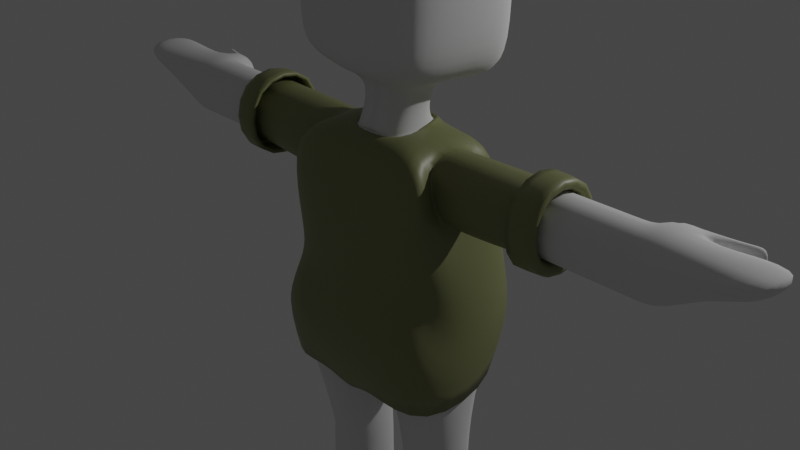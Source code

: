 # Source: personita_4.blend  (saved by Blender 3.0.42; exported with 4.5.12 LTS)
import bpy
from mathutils import Matrix  # noqa: F401  (used for matrix-valued properties, if any)

bpy.ops.wm.read_factory_settings(use_empty=True)
scene = bpy.context.scene
scene.name = 'Scene'

# ---- collections
col_collection = bpy.data.collections.new('Collection'); scene.collection.children.link(col_collection)
col_creo_que_no_sirven__pero = bpy.data.collections.new('creo que no sirven, pero..'); scene.collection.children.link(col_creo_que_no_sirven__pero)

# ---- materials (node trees are filled in below, after node groups)
mat_material = bpy.data.materials.new('Material')
mat_material.use_transparent_shadow = False

# ---- material node trees
mat_material.use_nodes = True; mat_material.node_tree.nodes.clear()
_N = mat_material.node_tree.nodes; _L = mat_material.node_tree.links
n0 = _N.new('ShaderNodeBsdfPrincipled'); n0.name = 'Principled BSDF'; n0.location = (10, 300)
n0.distribution = 'GGX'
n0.subsurface_method = 'RANDOM_WALK_SKIN'
n0.inputs[0].default_value = (0.2384, 0.2502, 0.1095, 1.0)
n0.inputs[2].default_value = 0.4502
n0.inputs[3].default_value = 1.45
n0.inputs[13].default_value = 0.5373
n0.inputs[27].default_value = (0.0, 0.0, 0.0, 1.0)
n0.inputs[28].default_value = 1.0
n1 = _N.new('ShaderNodeOutputMaterial'); n1.name = 'Material Output'; n1.location = (300, 300)
_L.new(n0.outputs[0], n1.inputs[0])
n1.is_active_output = True

# ---- world
world_world = bpy.data.worlds.new('World'); scene.world = world_world
world_world.use_nodes = True; world_world.node_tree.nodes.clear()
_N = world_world.node_tree.nodes; _L = world_world.node_tree.links
n0 = _N.new('ShaderNodeOutputWorld'); n0.name = 'World Output'; n0.location = (300, 300)
n1 = _N.new('ShaderNodeBackground'); n1.name = 'Background'; n1.location = (10, 300)
n1.inputs[0].default_value = (0.05088, 0.05088, 0.05088, 1.0)
_L.new(n1.outputs[0], n0.inputs[0])
n0.is_active_output = True
world_world.color = (0.05088, 0.05088, 0.05088)
world_world.use_sun_shadow = False
world_world.sun_shadow_jitter_overblur = 0.0

# ---- cameras
cam_camera = bpy.data.cameras.new('Camera')
cam_camera.clip_end = 100.0
cam_camera.ortho_scale = 7.314

# ---- lights
light_light = bpy.data.lights.new('Light', 'POINT')
light_light.transmission_factor = 0.0
light_light.energy = 1000.0
light_light.shadow_soft_size = 0.1
light_light.shadow_maximum_resolution = 0.006
light_light.use_absolute_resolution = True

# ---- meshes
me_cubo = bpy.data.meshes.new('Cubo')
me_cubo.from_pydata([(-0.9557, -0.7304, -0.84), (-1.007, -0.6087, 0.908), (-0.9034, 0.703, -0.7412), (-0.8874, 0.5054, 0.7967), (0.0, 0.8299, -1.259), (0.0, 0.5054, 0.7967), (0.0, -0.6368, -1.525), (0.0, -0.6087, 0.908), (-0.9062, -0.6365, 0.2851), (-0.782, 0.5909, 0.3146), (0.0, -0.7198, 0.2275), (0.0, 0.6742, 0.2571), (-0.9112, 0.3943, -1.535), (-1.037, -0.5677, -1.617), (-0.6915, -0.3333, 0.983), (-0.6966, 0.3335, 0.945), (0.0, 0.3335, 1.034), (0.0, -0.3333, 1.072), (0.0, 0.3716, -1.838), (0.0, -0.3333, -1.766), (-0.7584, -0.3333, 0.297), (-0.7584, 0.3333, 0.297), (-4.228, -0.3333, 1.0), (-4.228, 0.3333, 1.0), (-4.129, -0.3333, 0.8089), (-4.129, 0.3333, 0.8089), (-0.5651, 0.86, -0.8671), (-0.4913, -0.6365, 0.9369), (-0.4442, 0.5332, 0.8256), (-0.6174, -0.8437, -0.8944), (-0.2605, 0.6742, 0.3859), (-0.4913, -0.7198, 0.253), (-0.2985, 0.3716, -1.424), (-0.2985, -0.6287, -1.434), (-0.3699, 0.3335, 1.019), (-0.3648, -0.3333, 1.057), (-0.9336, 0.3333, -4.531), (-0.9336, -0.3333, -4.531), (-0.2647, 0.3333, -4.531), (-0.2647, -0.3333, -4.531), (0.0, 0.2428, 3.415), (0.0, -0.3853, 3.415), (-0.3463, 0.3279, 3.407), (-0.3463, -0.3002, 3.407), (0.0, 0.329, 1.584), (0.0, -0.3068, 1.584), (-0.3466, 0.329, 1.521), (-0.3466, -0.3068, 1.521), (-0.3463, 0.8142, 3.279), (0.0, 0.8759, 3.338), (0.0, 1.025, 1.159), (-0.3463, 0.8785, 1.328), (-0.3463, -0.6204, 3.285), (0.0, -0.7194, 3.344), (-0.3463, -0.6847, 1.778), (0.0, -0.7624, 1.706), (-0.7274, 0.3279, 3.33), (-0.7274, -0.3002, 3.33), (-0.7274, 0.3279, 1.649), (-0.7274, -0.3002, 1.649), (-0.7085, 0.8525, 1.554), (-0.7085, 0.7882, 3.253), (-0.7085, -0.668, 1.803), (-0.7085, -0.6037, 3.26), (0.0, 1.051, 2.184), (0.0, 1.051, 2.954), (-0.3463, 0.9564, 2.184), (-0.3463, 0.9564, 2.954), (-0.3463, -0.7349, 2.184), (-0.3463, -0.7349, 2.954), (0.0, -0.7792, 2.954), (0.0, -0.7792, 2.184), (-0.8165, 0.3279, 2.184), (-0.8165, 0.3279, 2.954), (-0.8165, -0.3002, 2.184), (-0.8165, -0.3002, 2.954), (-0.7274, 0.8785, 2.184), (-0.7274, 0.8785, 2.954), (-0.7274, -0.6847, 2.184), (-0.7274, -0.6847, 2.954), (-0.7584, -0.3333, 0.297), (-0.7584, 0.3333, 0.297), (-0.6915, -0.3333, 0.983), (-0.6915, 0.3333, 0.983), (-0.2865, -0.3333, -2.803), (-0.2865, 0.3333, -2.803), (-0.8903, 0.3333, -2.719), (-0.8903, -0.3333, -2.719), (-2.992, -0.3333, 0.3048), (-2.985, -0.3333, 0.9982), (-2.864, 0.3333, 0.9982), (-2.871, 0.3333, 0.3048), (-0.2682, -0.3333, -4.193), (-0.9553, 0.24, -4.17), (-0.297, 0.24, -4.184), (-0.9265, -0.3333, -4.179), (-0.2647, 0.9877, -4.531), (-0.9336, 0.9877, -4.531), (-0.9265, 0.9877, -4.179), (-0.2682, 0.9877, -4.193), (-0.275, 0.3333, -3.054), (-0.9131, -0.3333, -3.014), (-0.275, -0.3333, -3.054), (-0.9131, 0.3333, -3.014), (-0.265, -0.3333, -4.494), (-0.9329, 0.3333, -4.493), (-0.265, 0.3333, -4.494), (-0.9329, -0.3333, -4.493), (-0.9329, 0.9877, -4.493), (-0.265, 0.9877, -4.494), (-1.917, 0.3333, 0.3012), (-1.917, -0.3333, 0.3012), (-1.883, -0.3333, 0.9912), (-1.883, 0.3333, 0.9912), (-1.984, -0.3333, 0.3015), (-1.952, -0.3333, 0.9917), (-1.952, 0.3333, 0.9917), (-1.984, 0.3333, 0.3015), (-1.843, 0.3333, 0.301), (-1.843, -0.3333, 0.301), (-1.806, -0.3333, 0.9907), (-1.806, 0.3333, 0.9907), (-0.2814, 0.3333, -2.915), (-0.9004, -0.3333, -2.85), (-0.2814, -0.3333, -2.915), (-0.9004, 0.3333, -2.85), (-0.7035, 0.7169, -0.1226), (0.0, -0.7941, -0.6488), (0.0, 0.8495, -0.6313), (-0.8035, -0.5185, -0.2617), (-0.9599, -0.3333, -0.35), (-0.9476, 0.3333, -0.35), (-0.5975, -0.6208, -0.28), (-0.5452, 0.8634, -0.2626), (0.0, -0.2704, 1.434), (0.0, -0.2871, 1.29), (0.0, -0.4, 1.05), (0.0, 0.241, 1.142), (0.0, 0.2495, 1.28), (0.0, 0.2722, 1.401), (-0.3229, 0.241, 1.112), (-0.2907, 0.2495, 1.235), (-0.3077, 0.2722, 1.35), (-0.3133, -0.4, 1.02), (-0.3083, -0.2871, 1.245), (-0.325, -0.2704, 1.384), (-2.913, -0.3333, 0.3046), (-2.905, -0.3333, 0.9978), (-2.784, 0.3333, 0.9978), (-2.792, 0.3333, 0.3046), (-3.173, -0.3333, 0.305), (-3.168, -0.3333, 0.9986), (-3.168, 0.3333, 0.9986), (-3.173, 0.3333, 0.305), (-3.083, 0.4972, 0.4978), (-3.0, 0.4972, 0.4977), (-2.997, 0.4972, 0.813), (-3.08, 0.4972, 0.8132), (-3.623, 0.5141, 0.425), (-3.626, 0.5173, 0.8896), (-3.536, 0.6394, 0.4927), (-3.534, 0.6394, 0.8081), (-3.717, 0.5611, 0.4248), (-3.72, 0.5643, 0.8893), (-3.631, 0.6864, 0.4924), (-3.628, 0.6864, 0.8079), (-3.666, -0.3333, 0.661), (-3.735, -0.3333, 0.9996), (-3.735, 0.3333, 0.9996), (-3.666, 0.3333, 0.661), (-0.7935, 0.7107, -0.401), (0.0, -0.8547, -1.043), (0.0, 0.8235, -0.8816), (-1.011, -0.2724, -1.055), (-0.9471, 0.3943, -1.055), (-0.6064, -0.6875, -0.5199), (-0.5542, 0.8447, -0.5025), (-0.7849, -0.559, -0.4306), (0.0, 5.019, 4.026), (0.0, 5.019, 6.131), (0.0, 2.914, 4.026), (0.0, 2.914, 6.131), (-0.2688, -0.3333, -4.103), (-0.9255, 0.3333, -4.087), (-0.2688, 0.3333, -4.103), (-0.9255, -0.3333, -4.087)], [], [(21, 15, 3, 9), (31, 27, 1, 8), (35, 14, 1, 27), (33, 19, 6, 29), (30, 28, 5, 11), (133, 30, 11, 128), (132, 31, 8, 129), (131, 21, 9, 126), (129, 8, 20, 130), (130, 20, 21, 131), (26, 4, 18, 32), (32, 18, 19, 33), (28, 3, 15, 34), (34, 15, 14, 35), (8, 1, 14, 20), (169, 166, 24, 25), (24, 22, 23, 25), (166, 167, 22, 24), (167, 168, 23, 22), (168, 169, 25, 23), (5, 28, 34, 16), (106, 104, 39, 38), (2, 26, 32, 12), (127, 10, 31, 132), (126, 9, 30, 133), (9, 3, 28, 30), (13, 33, 29, 0), (17, 35, 27, 7), (10, 7, 27, 31), (36, 38, 39, 37), (107, 105, 36, 37), (93, 94, 99, 98), (104, 107, 37, 39), (40, 42, 43, 41), (44, 46, 51, 50), (42, 48, 61, 56), (47, 45, 55, 54), (145, 134, 45, 47), (142, 145, 47, 46), (139, 142, 46, 44), (134, 139, 44, 45), (65, 67, 48, 49), (42, 40, 49, 48), (43, 42, 56, 57), (69, 70, 53, 52), (41, 43, 52, 53), (69, 52, 63, 79), (73, 75, 57, 56), (73, 56, 61, 77), (74, 59, 62, 78), (52, 43, 57, 63), (46, 47, 59, 58), (51, 46, 58, 60), (47, 54, 62, 59), (66, 51, 60, 76), (48, 67, 77, 61), (67, 66, 76, 77), (57, 75, 79, 63), (75, 74, 78, 79), (58, 72, 76, 60), (72, 73, 77, 76), (58, 59, 74, 72), (72, 74, 75, 73), (54, 68, 78, 62), (68, 69, 79, 78), (54, 55, 71, 68), (68, 71, 70, 69), (50, 51, 66, 64), (64, 66, 67, 65), (15, 21, 81, 83), (14, 15, 83, 82), (20, 14, 82, 80), (21, 20, 80, 81), (33, 13, 87, 84), (12, 32, 85, 86), (13, 12, 86, 87), (32, 33, 84, 85), (148, 149, 91, 90), (147, 148, 90, 89), (146, 147, 89, 88), (149, 146, 88, 91), (182, 185, 95, 92), (183, 184, 94, 93), (185, 183, 93, 95), (184, 182, 92, 94), (108, 109, 96, 97), (38, 36, 97, 96), (106, 38, 96, 109), (105, 93, 98, 108), (122, 124, 102, 100), (123, 125, 103, 101), (125, 122, 100, 103), (124, 123, 101, 102), (36, 105, 108, 97), (94, 106, 109, 99), (98, 99, 109, 108), (92, 95, 107, 104), (95, 93, 105, 107), (94, 92, 104, 106), (118, 119, 111, 110), (119, 120, 112, 111), (120, 121, 113, 112), (121, 118, 110, 113), (110, 111, 114, 117), (111, 112, 115, 114), (112, 113, 116, 115), (113, 110, 117, 116), (83, 81, 118, 121), (82, 83, 121, 120), (80, 82, 120, 119), (81, 80, 119, 118), (84, 87, 123, 124), (86, 85, 122, 125), (87, 86, 125, 123), (85, 84, 124, 122), (170, 126, 133, 176), (171, 127, 132, 175), (173, 130, 131, 174), (177, 129, 130, 173), (174, 131, 126, 170), (175, 132, 129, 177), (176, 133, 128, 172), (17, 16, 137, 136), (136, 137, 138, 135), (135, 138, 139, 134), (16, 34, 140, 137), (137, 140, 141, 138), (138, 141, 142, 139), (34, 35, 143, 140), (140, 143, 144, 141), (141, 144, 145, 142), (35, 17, 136, 143), (143, 136, 135, 144), (144, 135, 134, 145), (117, 114, 146, 149), (114, 115, 147, 146), (115, 116, 148, 147), (116, 117, 149, 148), (91, 153, 154, 155), (89, 90, 152, 151), (88, 89, 151, 150), (91, 88, 150, 153), (156, 155, 154, 157), (157, 154, 160, 161), (90, 91, 155, 156), (152, 90, 156, 157), (160, 158, 162, 164), (152, 157, 161, 159), (154, 153, 158, 160), (153, 152, 159, 158), (162, 163, 165, 164), (158, 159, 163, 162), (159, 161, 165, 163), (161, 160, 164, 165), (152, 153, 169, 168), (151, 152, 168, 167), (150, 151, 167, 166), (153, 150, 166, 169), (26, 176, 172, 4), (29, 175, 177, 0), (12, 174, 170, 2), (0, 177, 173, 13), (13, 173, 174, 12), (6, 171, 175, 29), (2, 170, 176, 26), (100, 102, 182, 184), (101, 103, 183, 185), (103, 100, 184, 183), (102, 101, 185, 182)])
me_cubo.polygons.foreach_set('use_smooth', [True] * 169)
_uv = me_cubo.uv_layers.new(name='MapaUV')
_uv.uv.foreach_set('vector', [0.5382, 0.1667, 0.625, 0.1667, 0.625, 0.25, 0.5382, 0.25, 0.5382, 0.9164, 0.625, 0.9164, 0.625, 1.0, 0.5382, 1.0, 0.7914, 0.6667, 0.875, 0.6667, 0.875, 0.75, 0.7914, 0.75, 0.2086, 0.6667, 0.25, 0.6667, 0.25, 0.75, 0.2086, 0.75, 0.5382, 0.3336, 0.625, 0.3336, 0.625, 0.375, 0.5382, 0.375, 0.4566, 0.3336, 0.5382, 0.3336, 0.5382, 0.375, 0.4566, 0.375, 0.4566, 0.9164, 0.5382, 0.9164, 0.5382, 1.0, 0.4566, 1.0, 0.4566, 0.1667, 0.5382, 0.1667, 0.5382, 0.25, 0.4566, 0.25, 0.4566, 0.0, 0.5382, 0.0, 0.5382, 0.08333, 0.4566, 0.08333, 0.4566, 0.08333, 0.5382, 0.08333, 0.5382, 0.1667, 0.4566, 0.1667, 0.2086, 0.5, 0.25, 0.5, 0.25, 0.5833, 0.2086, 0.5833, 0.2086, 0.5833, 0.25, 0.5833, 0.25, 0.6667, 0.2086, 0.6667, 0.7914, 0.5, 0.875, 0.5, 0.875, 0.5833, 0.7914, 0.5833, 0.7914, 0.5833, 0.875, 0.5833, 0.875, 0.6667, 0.7914, 0.6667, 0.5382, 0.0, 0.625, 0.0, 0.625, 0.08333, 0.5382, 0.08333, 0.5382, 0.1667, 0.5382, 0.08333, 0.5382, 0.08333, 0.5382, 0.1667, 0.5382, 0.08333, 0.625, 0.08333, 0.625, 0.1667, 0.5382, 0.1667, 0.5382, 0.08333, 0.625, 0.08333, 0.625, 0.08333, 0.5382, 0.08333, 0.875, 0.6667, 0.875, 0.5833, 0.875, 0.5833, 0.875, 0.6667, 0.625, 0.1667, 0.5382, 0.1667, 0.5382, 0.1667, 0.625, 0.1667, 0.75, 0.5, 0.7914, 0.5, 0.7914, 0.5833, 0.75, 0.5833, 0.2086, 0.5833, 0.2086, 0.6667, 0.2086, 0.6667, 0.2086, 0.5833, 0.125, 0.5, 0.2086, 0.5, 0.2086, 0.5833, 0.125, 0.5833, 0.4566, 0.875, 0.5382, 0.875, 0.5382, 0.9164, 0.4566, 0.9164, 0.4566, 0.25, 0.5382, 0.25, 0.5382, 0.3336, 0.4566, 0.3336, 0.5382, 0.25, 0.625, 0.25, 0.625, 0.3336, 0.5382, 0.3336, 0.125, 0.6667, 0.2086, 0.6667, 0.2086, 0.75, 0.125, 0.75, 0.75, 0.6667, 0.7914, 0.6667, 0.7914, 0.75, 0.75, 0.75, 0.5382, 0.875, 0.625, 0.875, 0.625, 0.9164, 0.5382, 0.9164, 0.125, 0.5833, 0.2086, 0.5833, 0.2086, 0.6667, 0.125, 0.6667, 0.375, 0.08333, 0.375, 0.1667, 0.375, 0.1667, 0.375, 0.08333, 0.125, 0.5833, 0.2086, 0.5833, 0.2086, 0.5833, 0.125, 0.5833, 0.2086, 0.6667, 0.125, 0.6667, 0.125, 0.6667, 0.2086, 0.6667, 0.75, 0.5833, 0.7914, 0.5833, 0.7914, 0.6667, 0.75, 0.6667, 0.75, 0.5833, 0.7914, 0.5833, 0.7914, 0.5833, 0.75, 0.5833, 0.7914, 0.5833, 0.7914, 0.5833, 0.7914, 0.5833, 0.7914, 0.5833, 0.7914, 0.6667, 0.75, 0.6667, 0.75, 0.6667, 0.7914, 0.6667, 0.7914, 0.6667, 0.75, 0.6667, 0.75, 0.6667, 0.7914, 0.6667, 0.7914, 0.5833, 0.7914, 0.6667, 0.7914, 0.6667, 0.7914, 0.5833, 0.75, 0.5833, 0.7914, 0.5833, 0.7914, 0.5833, 0.75, 0.5833, 0.0, 0.0, 0.0, 0.0, 0.0, 0.0, 0.0, 0.0, 0.75, 0.5833, 0.7914, 0.5833, 0.7914, 0.5833, 0.75, 0.5833, 0.7914, 0.5833, 0.75, 0.5833, 0.75, 0.5833, 0.7914, 0.5833, 0.7914, 0.6667, 0.7914, 0.5833, 0.7914, 0.5833, 0.7914, 0.6667, 0.7914, 0.6667, 0.75, 0.6667, 0.75, 0.6667, 0.7914, 0.6667, 0.75, 0.6667, 0.7914, 0.6667, 0.7914, 0.6667, 0.75, 0.6667, 0.7914, 0.6667, 0.7914, 0.6667, 0.7914, 0.6667, 0.7914, 0.6667, 0.7914, 0.5833, 0.7914, 0.6667, 0.7914, 0.6667, 0.7914, 0.5833, 0.7914, 0.5833, 0.7914, 0.5833, 0.7914, 0.5833, 0.7914, 0.5833, 0.7914, 0.6667, 0.7914, 0.6667, 0.7914, 0.6667, 0.7914, 0.6667, 0.7914, 0.6667, 0.7914, 0.6667, 0.7914, 0.6667, 0.7914, 0.6667, 0.7914, 0.5833, 0.7914, 0.6667, 0.7914, 0.6667, 0.7914, 0.5833, 0.7914, 0.5833, 0.7914, 0.5833, 0.7914, 0.5833, 0.7914, 0.5833, 0.7914, 0.6667, 0.7914, 0.6667, 0.7914, 0.6667, 0.7914, 0.6667, 0.7914, 0.5833, 0.7914, 0.5833, 0.7914, 0.5833, 0.7914, 0.5833, 0.7914, 0.5833, 0.7914, 0.5833, 0.7914, 0.5833, 0.7914, 0.5833, 0.7914, 0.5833, 0.7914, 0.5833, 0.7914, 0.5833, 0.7914, 0.5833, 0.7914, 0.6667, 0.7914, 0.6667, 0.7914, 0.6667, 0.7914, 0.6667, 0.7914, 0.6667, 0.7914, 0.6667, 0.7914, 0.6667, 0.7914, 0.6667, 0.7914, 0.5833, 0.7914, 0.5833, 0.7914, 0.5833, 0.7914, 0.5833, 0.7914, 0.5833, 0.7914, 0.5833, 0.7914, 0.5833, 0.7914, 0.5833, 0.7914, 0.5833, 0.7914, 0.6667, 0.7914, 0.6667, 0.7914, 0.5833, 0.7914, 0.5833, 0.7914, 0.6667, 0.7914, 0.6667, 0.7914, 0.5833, 0.7914, 0.6667, 0.7914, 0.6667, 0.7914, 0.6667, 0.7914, 0.6667, 0.7914, 0.6667, 0.7914, 0.6667, 0.7914, 0.6667, 0.7914, 0.6667, 0.7914, 0.6667, 0.75, 0.6667, 0.75, 0.6667, 0.7914, 0.6667, 0.7914, 0.6667, 0.75, 0.6667, 0.75, 0.6667, 0.7914, 0.6667, 0.75, 0.5833, 0.7914, 0.5833, 0.7914, 0.5833, 0.75, 0.5833, 0.75, 0.5833, 0.7914, 0.5833, 0.7914, 0.5833, 0.75, 0.5833, 0.625, 0.1667, 0.5382, 0.1667, 0.5382, 0.1667, 0.625, 0.1667, 0.875, 0.6667, 0.875, 0.5833, 0.875, 0.5833, 0.875, 0.6667, 0.5382, 0.08333, 0.625, 0.08333, 0.625, 0.08333, 0.5382, 0.08333, 0.5382, 0.1667, 0.5382, 0.08333, 0.5382, 0.08333, 0.5382, 0.1667, 0.2086, 0.6667, 0.125, 0.6667, 0.125, 0.6667, 0.2086, 0.6667, 0.125, 0.5833, 0.2086, 0.5833, 0.2086, 0.5833, 0.125, 0.5833, 0.375, 0.08333, 0.375, 0.1667, 0.375, 0.1667, 0.375, 0.08333, 0.2086, 0.5833, 0.2086, 0.6667, 0.2086, 0.6667, 0.2086, 0.5833, 0.625, 0.1667, 0.5382, 0.1667, 0.5382, 0.1667, 0.625, 0.1667, 0.875, 0.6667, 0.875, 0.5833, 0.875, 0.5833, 0.875, 0.6667, 0.5382, 0.08333, 0.625, 0.08333, 0.625, 0.08333, 0.5382, 0.08333, 0.5382, 0.1667, 0.5382, 0.08333, 0.5382, 0.08333, 0.5382, 0.1667, 0.2086, 0.6667, 0.125, 0.6667, 0.125, 0.6667, 0.2086, 0.6667, 0.125, 0.5833, 0.2086, 0.5833, 0.2086, 0.5833, 0.125, 0.5833, 0.375, 0.08333, 0.375, 0.1667, 0.375, 0.1667, 0.375, 0.08333, 0.2086, 0.5833, 0.2086, 0.6667, 0.2086, 0.6667, 0.2086, 0.5833, 0.125, 0.5833, 0.2086, 0.5833, 0.2086, 0.5833, 0.125, 0.5833, 0.2086, 0.5833, 0.125, 0.5833, 0.125, 0.5833, 0.2086, 0.5833, 0.2086, 0.5833, 0.2086, 0.5833, 0.2086, 0.5833, 0.2086, 0.5833, 0.375, 0.1667, 0.375, 0.1667, 0.375, 0.1667, 0.375, 0.1667, 0.2086, 0.5833, 0.2086, 0.6667, 0.2086, 0.6667, 0.2086, 0.5833, 0.375, 0.08333, 0.375, 0.1667, 0.375, 0.1667, 0.375, 0.08333, 0.125, 0.5833, 0.2086, 0.5833, 0.2086, 0.5833, 0.125, 0.5833, 0.2086, 0.6667, 0.125, 0.6667, 0.125, 0.6667, 0.2086, 0.6667, 0.375, 0.1667, 0.375, 0.1667, 0.375, 0.1667, 0.375, 0.1667, 0.2086, 0.5833, 0.2086, 0.5833, 0.2086, 0.5833, 0.2086, 0.5833, 0.125, 0.5833, 0.2086, 0.5833, 0.2086, 0.5833, 0.125, 0.5833, 0.2086, 0.6667, 0.125, 0.6667, 0.125, 0.6667, 0.2086, 0.6667, 0.375, 0.08333, 0.375, 0.1667, 0.375, 0.1667, 0.375, 0.08333, 0.2086, 0.5833, 0.2086, 0.6667, 0.2086, 0.6667, 0.2086, 0.5833, 0.5382, 0.1667, 0.5382, 0.08333, 0.5382, 0.08333, 0.5382, 0.1667, 0.5382, 0.08333, 0.625, 0.08333, 0.625, 0.08333, 0.5382, 0.08333, 0.875, 0.6667, 0.875, 0.5833, 0.875, 0.5833, 0.875, 0.6667, 0.625, 0.1667, 0.5382, 0.1667, 0.5382, 0.1667, 0.625, 0.1667, 0.5382, 0.1667, 0.5382, 0.08333, 0.5382, 0.08333, 0.5382, 0.1667, 0.5382, 0.08333, 0.625, 0.08333, 0.625, 0.08333, 0.5382, 0.08333, 0.875, 0.6667, 0.875, 0.5833, 0.875, 0.5833, 0.875, 0.6667, 0.625, 0.1667, 0.5382, 0.1667, 0.5382, 0.1667, 0.625, 0.1667, 0.625, 0.1667, 0.5382, 0.1667, 0.5382, 0.1667, 0.625, 0.1667, 0.875, 0.6667, 0.875, 0.5833, 0.875, 0.5833, 0.875, 0.6667, 0.5382, 0.08333, 0.625, 0.08333, 0.625, 0.08333, 0.5382, 0.08333, 0.5382, 0.1667, 0.5382, 0.08333, 0.5382, 0.08333, 0.5382, 0.1667, 0.2086, 0.6667, 0.125, 0.6667, 0.125, 0.6667, 0.2086, 0.6667, 0.125, 0.5833, 0.2086, 0.5833, 0.2086, 0.5833, 0.125, 0.5833, 0.375, 0.08333, 0.375, 0.1667, 0.375, 0.1667, 0.375, 0.08333, 0.2086, 0.5833, 0.2086, 0.6667, 0.2086, 0.6667, 0.2086, 0.5833, 0.4199, 0.25, 0.4566, 0.25, 0.4566, 0.3336, 0.4199, 0.3336, 0.4199, 0.875, 0.4566, 0.875, 0.4566, 0.9164, 0.4199, 0.9164, 0.4199, 0.08333, 0.4566, 0.08333, 0.4566, 0.1667, 0.4199, 0.1667, 0.4199, 0.0, 0.4566, 0.0, 0.4566, 0.08333, 0.4199, 0.08333, 0.4199, 0.1667, 0.4566, 0.1667, 0.4566, 0.25, 0.4199, 0.25, 0.4199, 0.9164, 0.4566, 0.9164, 0.4566, 1.0, 0.4199, 1.0, 0.4199, 0.3336, 0.4566, 0.3336, 0.4566, 0.375, 0.4199, 0.375, 0.0, 0.0, 0.0, 0.0, 0.0, 0.0, 0.0, 0.0, 0.0, 0.0, 0.0, 0.0, 0.0, 0.0, 0.0, 0.0, 0.0, 0.0, 0.0, 0.0, 0.0, 0.0, 0.0, 0.0, 0.75, 0.5833, 0.7914, 0.5833, 0.7914, 0.5833, 0.75, 0.5833, 0.75, 0.5833, 0.7914, 0.5833, 0.7914, 0.5833, 0.75, 0.5833, 0.75, 0.5833, 0.7914, 0.5833, 0.7914, 0.5833, 0.75, 0.5833, 0.7914, 0.5833, 0.7914, 0.6667, 0.7914, 0.6667, 0.7914, 0.5833, 0.7914, 0.5833, 0.7914, 0.6667, 0.7914, 0.6667, 0.7914, 0.5833, 0.7914, 0.5833, 0.7914, 0.6667, 0.7914, 0.6667, 0.7914, 0.5833, 0.7914, 0.6667, 0.75, 0.6667, 0.75, 0.6667, 0.7914, 0.6667, 0.7914, 0.6667, 0.75, 0.6667, 0.75, 0.6667, 0.7914, 0.6667, 0.7914, 0.6667, 0.75, 0.6667, 0.75, 0.6667, 0.7914, 0.6667, 0.5382, 0.1667, 0.5382, 0.08333, 0.5382, 0.08333, 0.5382, 0.1667, 0.5382, 0.08333, 0.625, 0.08333, 0.625, 0.08333, 0.5382, 0.08333, 0.875, 0.6667, 0.875, 0.5833, 0.875, 0.5833, 0.875, 0.6667, 0.625, 0.1667, 0.5382, 0.1667, 0.5382, 0.1667, 0.625, 0.1667, 0.5382, 0.1667, 0.5382, 0.1667, 0.5382, 0.1667, 0.5382, 0.1667, 0.875, 0.6667, 0.875, 0.5833, 0.875, 0.5833, 0.875, 0.6667, 0.5382, 0.08333, 0.625, 0.08333, 0.625, 0.08333, 0.5382, 0.08333, 0.5382, 0.1667, 0.5382, 0.08333, 0.5382, 0.08333, 0.5382, 0.1667, 0.625, 0.1667, 0.5382, 0.1667, 0.5382, 0.1667, 0.625, 0.1667, 0.625, 0.1667, 0.5382, 0.1667, 0.5382, 0.1667, 0.625, 0.1667, 0.625, 0.1667, 0.5382, 0.1667, 0.5382, 0.1667, 0.625, 0.1667, 0.875, 0.5833, 0.875, 0.5833, 0.875, 0.5833, 0.875, 0.5833, 0.5382, 0.1667, 0.5382, 0.1667, 0.5382, 0.1667, 0.5382, 0.1667, 0.875, 0.5833, 0.875, 0.5833, 0.875, 0.5833, 0.875, 0.5833, 0.5382, 0.1667, 0.5382, 0.1667, 0.5382, 0.1667, 0.5382, 0.1667, 0.5382, 0.1667, 0.625, 0.1667, 0.625, 0.1667, 0.5382, 0.1667, 0.5382, 0.1667, 0.625, 0.1667, 0.625, 0.1667, 0.5382, 0.1667, 0.5382, 0.1667, 0.625, 0.1667, 0.625, 0.1667, 0.5382, 0.1667, 0.875, 0.5833, 0.875, 0.5833, 0.875, 0.5833, 0.875, 0.5833, 0.625, 0.1667, 0.5382, 0.1667, 0.5382, 0.1667, 0.625, 0.1667, 0.625, 0.1667, 0.5382, 0.1667, 0.5382, 0.1667, 0.625, 0.1667, 0.875, 0.6667, 0.875, 0.5833, 0.875, 0.5833, 0.875, 0.6667, 0.5382, 0.08333, 0.625, 0.08333, 0.625, 0.08333, 0.5382, 0.08333, 0.5382, 0.1667, 0.5382, 0.08333, 0.5382, 0.08333, 0.5382, 0.1667, 0.375, 0.3336, 0.4199, 0.3336, 0.4199, 0.375, 0.375, 0.375, 0.375, 0.9164, 0.4199, 0.9164, 0.4199, 1.0, 0.375, 1.0, 0.375, 0.1667, 0.4199, 0.1667, 0.4199, 0.25, 0.375, 0.25, 0.375, 0.0, 0.4199, 0.0, 0.4199, 0.08333, 0.375, 0.08333, 0.375, 0.08333, 0.4199, 0.08333, 0.4199, 0.1667, 0.375, 0.1667, 0.375, 0.875, 0.4199, 0.875, 0.4199, 0.9164, 0.375, 0.9164, 0.375, 0.25, 0.4199, 0.25, 0.4199, 0.3336, 0.375, 0.3336, 0.2086, 0.5833, 0.2086, 0.6667, 0.2086, 0.6667, 0.2086, 0.5833, 0.375, 0.08333, 0.375, 0.1667, 0.375, 0.1667, 0.375, 0.08333, 0.125, 0.5833, 0.2086, 0.5833, 0.2086, 0.5833, 0.125, 0.5833, 0.2086, 0.6667, 0.125, 0.6667, 0.125, 0.6667, 0.2086, 0.6667])
me_cubo.use_remesh_fix_poles = True
me_cubo.use_remesh_preserve_attributes = False
me_cubo.update()
me_cubo_002 = bpy.data.meshes.new('Cubo.002')
me_cubo_002.from_pydata([(-0.9927, -0.7646, -0.8317), (-0.9433, 0.7347, -0.7456), (0.0, 0.8707, -1.282), (0.0, -0.6808, -1.55), (-0.9485, 0.4278, -1.545), (-1.077, -0.5989, -1.625), (0.0, 0.3822, -1.871), (0.0, -0.3435, -1.801), (-0.575, 0.9087, -0.8789), (-0.6245, -0.8942, -0.8976), (-0.3098, 0.4102, -1.456), (-0.3, -0.6721, -1.461), (-0.2495, -0.3684, -2.806), (-0.2503, 0.3693, -2.803), (-0.9252, 0.3707, -2.719), (-0.9276, -0.368, -2.723), (-0.2318, -0.3692, -4.193), (-0.9626, 0.3696, -4.178), (-0.2318, 0.3692, -4.193), (-0.9626, -0.3696, -4.178), (-0.2387, 0.3692, -3.053), (-0.9495, -0.3691, -3.012), (-0.2387, -0.3692, -3.053), (-0.9495, 0.3691, -3.012), (-0.2453, 0.3695, -2.913), (-0.9364, -0.3695, -2.847), (-0.2454, -0.3695, -2.913), (-0.9365, 0.3694, -2.847), (0.0, -0.8556, -0.899), (-0.9306, -0.503, -0.7358), (-1.008, -0.3514, -0.7015), (-0.997, 0.3456, -0.6989), (-0.3798, -0.8184, -0.8252), (-0.8354, 0.7394, -0.7486), (0.0, -0.9057, -1.043), (0.0, 0.8745, -0.9066), (-1.062, -0.2722, -1.052), (-0.9978, 0.3997, -1.053), (-0.6157, -0.7361, -0.86), (-0.8228, -0.5919, -0.7739), (-0.2017, -0.3948, -4.269), (-0.9936, 0.4058, -4.254), (-0.2017, 0.4053, -4.269), (-0.9936, -0.3952, -4.254), (-0.194, -0.3803, -3.889), (-0.9859, 0.4203, -3.873), (-0.194, 0.4198, -3.889), (-0.9859, -0.3807, -3.873)], [], [(11, 7, 3, 9), (8, 2, 6, 10), (10, 6, 7, 11), (1, 8, 10, 4), (5, 11, 9, 0), (11, 5, 15, 12), (4, 10, 13, 14), (5, 4, 14, 15), (10, 11, 12, 13), (22, 21, 19, 16), (23, 20, 18, 17), (21, 23, 17, 19), (20, 22, 16, 18), (24, 26, 22, 20), (25, 27, 23, 21), (27, 24, 20, 23), (26, 25, 21, 22), (12, 15, 25, 26), (14, 13, 24, 27), (15, 14, 27, 25), (13, 12, 26, 24), (34, 28, 32, 38), (36, 30, 31, 37), (39, 29, 30, 36), (37, 31, 33), (9, 38, 39, 0), (4, 37, 33, 1), (0, 39, 36, 5), (5, 36, 37, 4), (3, 34, 38, 9), (18, 16, 40, 42), (17, 18, 42, 41), (19, 17, 41, 43), (16, 19, 43, 40), (43, 41, 45, 47), (40, 43, 47, 44), (42, 40, 44, 46), (41, 42, 46, 45), (1, 33, 35, 2, 8)])
me_cubo_002.polygons.foreach_set('use_smooth', [True] * 39)
_uv = me_cubo_002.uv_layers.new(name='MapaUV')
_uv.uv.foreach_set('vector', [0.2086, 0.6667, 0.25, 0.6667, 0.25, 0.75, 0.2086, 0.75, 0.2086, 0.5, 0.25, 0.5, 0.25, 0.5833, 0.2086, 0.5833, 0.2086, 0.5833, 0.25, 0.5833, 0.25, 0.6667, 0.2086, 0.6667, 0.125, 0.5, 0.2086, 0.5, 0.2086, 0.5833, 0.125, 0.5833, 0.125, 0.6667, 0.2086, 0.6667, 0.2086, 0.75, 0.125, 0.75, 0.2086, 0.6667, 0.125, 0.6667, 0.125, 0.6667, 0.2086, 0.6667, 0.125, 0.5833, 0.2086, 0.5833, 0.2086, 0.5833, 0.125, 0.5833, 0.375, 0.08333, 0.375, 0.1667, 0.375, 0.1667, 0.375, 0.08333, 0.2086, 0.5833, 0.2086, 0.6667, 0.2086, 0.6667, 0.2086, 0.5833, 0.2086, 0.6667, 0.125, 0.6667, 0.125, 0.6667, 0.2086, 0.6667, 0.125, 0.5833, 0.2086, 0.5833, 0.2086, 0.5833, 0.125, 0.5833, 0.375, 0.08333, 0.375, 0.1667, 0.375, 0.1667, 0.375, 0.08333, 0.2086, 0.5833, 0.2086, 0.6667, 0.2086, 0.6667, 0.2086, 0.5833, 0.2086, 0.5833, 0.2086, 0.6667, 0.2086, 0.6667, 0.2086, 0.5833, 0.375, 0.08333, 0.375, 0.1667, 0.375, 0.1667, 0.375, 0.08333, 0.125, 0.5833, 0.2086, 0.5833, 0.2086, 0.5833, 0.125, 0.5833, 0.2086, 0.6667, 0.125, 0.6667, 0.125, 0.6667, 0.2086, 0.6667, 0.2086, 0.6667, 0.125, 0.6667, 0.125, 0.6667, 0.2086, 0.6667, 0.125, 0.5833, 0.2086, 0.5833, 0.2086, 0.5833, 0.125, 0.5833, 0.375, 0.08333, 0.375, 0.1667, 0.375, 0.1667, 0.375, 0.08333, 0.2086, 0.5833, 0.2086, 0.6667, 0.2086, 0.6667, 0.2086, 0.5833, 0.4199, 0.875, 0.4566, 0.875, 0.4566, 0.9164, 0.4199, 0.9164, 0.4199, 0.08333, 0.4566, 0.08333, 0.4566, 0.1667, 0.4199, 0.1667, 0.4199, 0.0, 0.4566, 0.0, 0.4566, 0.08333, 0.4199, 0.08333, 0.4199, 0.1667, 0.4566, 0.1667, 0.4199, 0.25, 0.375, 0.9164, 0.4199, 0.9164, 0.4199, 1.0, 0.375, 1.0, 0.375, 0.1667, 0.4199, 0.1667, 0.4199, 0.25, 0.375, 0.25, 0.375, 0.0, 0.4199, 0.0, 0.4199, 0.08333, 0.375, 0.08333, 0.375, 0.08333, 0.4199, 0.08333, 0.4199, 0.1667, 0.375, 0.1667, 0.375, 0.875, 0.4199, 0.875, 0.4199, 0.9164, 0.375, 0.9164, 0.2086, 0.5833, 0.2086, 0.6667, 0.2086, 0.6667, 0.2086, 0.5833, 0.125, 0.5833, 0.2086, 0.5833, 0.2086, 0.5833, 0.125, 0.5833, 0.375, 0.08333, 0.375, 0.1667, 0.375, 0.1667, 0.375, 0.08333, 0.2086, 0.6667, 0.125, 0.6667, 0.125, 0.6667, 0.2086, 0.6667, 0.375, 0.08333, 0.375, 0.1667, 0.375, 0.1667, 0.375, 0.08333, 0.2086, 0.6667, 0.125, 0.6667, 0.125, 0.6667, 0.2086, 0.6667, 0.2086, 0.5833, 0.2086, 0.6667, 0.2086, 0.6667, 0.2086, 0.5833, 0.125, 0.5833, 0.2086, 0.5833, 0.2086, 0.5833, 0.125, 0.5833, 0.375, 0.25, 0.4199, 0.25, 0.4199, 0.375, 0.375, 0.375, 0.375, 0.3336])
me_cubo_002.use_remesh_fix_poles = True
me_cubo_002.use_remesh_preserve_attributes = False
me_cubo_002.update()
me_cubo_004 = bpy.data.meshes.new('Cubo.004')
me_cubo_004.from_pydata([(-1.009, -0.7622, -0.824), (-1.051, -0.6253, 0.9307), (-0.9466, 0.7324, -0.7398), (-0.8561, 0.583, 0.8616), (0.0, 0.882, -1.257), (0.0, 0.5538, 0.8162), (0.0, -0.7755, -1.535), (0.0, -0.6522, 0.9361), (-0.9499, -0.6652, 0.2845), (-0.8226, 0.622, 0.3251), (0.0, -0.7434, 0.2309), (0.0, 0.7244, 0.2699), (-1.014, 0.5626, -1.617), (-1.123, -0.745, -1.716), (-0.6963, -0.323, 1.032), (-0.6994, 0.3054, 0.9889), (0.0, 0.5555, 0.8831), (0.0, -0.3591, 1.066), (0.0, 0.9138, -1.607), (0.0, -0.6982, -1.758), (-0.8584, -0.3149, 0.3085), (-0.8583, 0.3108, 0.3085), (-0.5772, 0.9108, -0.8694), (-0.4925, -0.6778, 0.9689), (-0.4495, 0.5793, 0.8496), (-0.5845, -0.9447, -0.9284), (-0.2605, 0.7246, 0.4), (-0.4941, -0.772, 0.2536), (-0.3055, 0.9023, -1.504), (-0.3048, -0.7668, -1.522), (-0.3849, 0.3612, 1.061), (-0.3769, -0.3388, 1.108), (-0.8639, -0.4142, 0.1797), (-0.8999, 0.3422, 0.2215), (-0.6555, -0.3573, 1.009), (-0.8619, 0.3625, 1.011), (-1.917, 0.3703, 0.2643), (-1.917, -0.3703, 0.2643), (-1.882, -0.3703, 1.028), (-1.882, 0.3703, 1.028), (-1.984, -0.3697, 0.264), (-1.952, -0.3708, 1.028), (-1.952, 0.3708, 1.028), (-1.984, 0.3697, 0.264), (-1.843, 0.3703, 0.264), (-1.843, -0.3703, 0.264), (-1.806, -0.3703, 1.028), (-1.806, 0.3703, 1.028), (-0.7385, 0.7543, -0.1119), (0.0, -0.8459, -0.6445), (0.0, 0.9018, -0.6312), (-0.8432, -0.5523, -0.2606), (-1.067, -0.3438, -0.3443), (-1.055, 0.3432, -0.3426), (-0.6102, -0.7165, -0.2777), (-0.5566, 0.9139, -0.2555), (0.0, -0.3723, 1.008), (0.0, 0.4812, 0.9963), (-0.3457, 0.2548, 1.156), (-0.3187, -0.3665, 0.9874), (-0.833, 0.7445, -0.3961), (0.0, -0.9248, -1.044), (0.0, 0.8757, -0.8821), (-1.119, -0.2718, -1.051), (-1.056, 0.3994, -1.053), (-0.6213, -0.8245, -0.5125), (-0.5672, 0.8953, -0.5018), (-0.8189, -0.5978, -0.4226), (-2.154, -0.4585, 0.1911), (-2.115, -0.4597, 1.107), (-2.115, 0.4292, 1.107), (-2.154, 0.428, 0.1911), (-1.821, -0.4559, 0.1871), (-1.782, -0.4571, 1.103), (-1.782, 0.4318, 1.103), (-1.821, 0.4305, 0.1871)], [], [(21, 15, 3, 9), (27, 23, 1, 8), (31, 14, 1, 23), (29, 19, 6, 25), (26, 24, 5, 11), (55, 26, 11, 50), (54, 27, 8, 51), (53, 21, 9, 48), (51, 8, 20, 52), (52, 20, 21, 53), (22, 4, 18, 28), (24, 3, 15, 30), (30, 15, 14, 31), (8, 1, 14, 20), (5, 24, 30, 16), (2, 22, 28, 12), (49, 10, 27, 54), (48, 9, 26, 55), (9, 3, 24, 26), (13, 29, 25, 0), (17, 31, 23, 7), (10, 7, 23, 27), (15, 21, 33, 35), (14, 15, 35, 34), (20, 14, 34, 32), (21, 20, 32, 33), (44, 45, 37, 36), (45, 46, 38, 37), (46, 47, 39, 38), (47, 44, 36, 39), (36, 37, 40, 43), (37, 38, 41, 40), (38, 39, 42, 41), (39, 36, 43, 42), (35, 33, 44, 47), (34, 35, 47, 46), (32, 34, 46, 45), (33, 32, 45, 44), (60, 48, 55, 66), (61, 49, 54, 65), (63, 52, 53, 64), (67, 51, 52, 63), (64, 53, 48, 60), (65, 54, 51, 67), (66, 55, 50, 62), (16, 30, 58, 57), (30, 31, 59, 58), (31, 17, 56, 59), (22, 66, 62, 4), (25, 65, 67, 0), (12, 64, 60, 2), (0, 67, 63, 13), (13, 63, 64, 12), (6, 61, 65, 25), (2, 60, 66, 22), (42, 43, 71, 70), (40, 41, 69, 68), (41, 42, 70, 69), (43, 40, 68, 71), (70, 71, 75, 74), (68, 69, 73, 72), (69, 70, 74, 73), (71, 68, 72, 75)])
me_cubo_004.polygons.foreach_set('use_smooth', [True] * 63)
_uv = me_cubo_004.uv_layers.new(name='MapaUV')
_uv.uv.foreach_set('vector', [0.5382, 0.1667, 0.625, 0.1667, 0.625, 0.25, 0.5382, 0.25, 0.5382, 0.9164, 0.625, 0.9164, 0.625, 1.0, 0.5382, 1.0, 0.7914, 0.6667, 0.875, 0.6667, 0.875, 0.75, 0.7914, 0.75, 0.2086, 0.6667, 0.25, 0.6667, 0.25, 0.75, 0.2086, 0.75, 0.5382, 0.3336, 0.625, 0.3336, 0.625, 0.375, 0.5382, 0.375, 0.4566, 0.3336, 0.5382, 0.3336, 0.5382, 0.375, 0.4566, 0.375, 0.4566, 0.9164, 0.5382, 0.9164, 0.5382, 1.0, 0.4566, 1.0, 0.4566, 0.1667, 0.5382, 0.1667, 0.5382, 0.25, 0.4566, 0.25, 0.4566, 0.0, 0.5382, 0.0, 0.5382, 0.08333, 0.4566, 0.08333, 0.4566, 0.08333, 0.5382, 0.08333, 0.5382, 0.1667, 0.4566, 0.1667, 0.2086, 0.5, 0.25, 0.5, 0.25, 0.5833, 0.2086, 0.5833, 0.7914, 0.5, 0.875, 0.5, 0.875, 0.5833, 0.7914, 0.5833, 0.7914, 0.5833, 0.875, 0.5833, 0.875, 0.6667, 0.7914, 0.6667, 0.5382, 0.0, 0.625, 0.0, 0.625, 0.08333, 0.5382, 0.08333, 0.75, 0.5, 0.7914, 0.5, 0.7914, 0.5833, 0.75, 0.5833, 0.125, 0.5, 0.2086, 0.5, 0.2086, 0.5833, 0.125, 0.5833, 0.4566, 0.875, 0.5382, 0.875, 0.5382, 0.9164, 0.4566, 0.9164, 0.4566, 0.25, 0.5382, 0.25, 0.5382, 0.3336, 0.4566, 0.3336, 0.5382, 0.25, 0.625, 0.25, 0.625, 0.3336, 0.5382, 0.3336, 0.125, 0.6667, 0.2086, 0.6667, 0.2086, 0.75, 0.125, 0.75, 0.75, 0.6667, 0.7914, 0.6667, 0.7914, 0.75, 0.75, 0.75, 0.5382, 0.875, 0.625, 0.875, 0.625, 0.9164, 0.5382, 0.9164, 0.625, 0.1667, 0.5382, 0.1667, 0.5382, 0.1667, 0.625, 0.1667, 0.875, 0.6667, 0.875, 0.5833, 0.875, 0.5833, 0.875, 0.6667, 0.5382, 0.08333, 0.625, 0.08333, 0.625, 0.08333, 0.5382, 0.08333, 0.5382, 0.1667, 0.5382, 0.08333, 0.5382, 0.08333, 0.5382, 0.1667, 0.5382, 0.1667, 0.5382, 0.08333, 0.5382, 0.08333, 0.5382, 0.1667, 0.5382, 0.08333, 0.625, 0.08333, 0.625, 0.08333, 0.5382, 0.08333, 0.875, 0.6667, 0.875, 0.5833, 0.875, 0.5833, 0.875, 0.6667, 0.625, 0.1667, 0.5382, 0.1667, 0.5382, 0.1667, 0.625, 0.1667, 0.5382, 0.1667, 0.5382, 0.08333, 0.5382, 0.08333, 0.5382, 0.1667, 0.5382, 0.08333, 0.625, 0.08333, 0.625, 0.08333, 0.5382, 0.08333, 0.875, 0.6667, 0.875, 0.5833, 0.875, 0.5833, 0.875, 0.6667, 0.625, 0.1667, 0.5382, 0.1667, 0.5382, 0.1667, 0.625, 0.1667, 0.625, 0.1667, 0.5382, 0.1667, 0.5382, 0.1667, 0.625, 0.1667, 0.875, 0.6667, 0.875, 0.5833, 0.875, 0.5833, 0.875, 0.6667, 0.5382, 0.08333, 0.625, 0.08333, 0.625, 0.08333, 0.5382, 0.08333, 0.5382, 0.1667, 0.5382, 0.08333, 0.5382, 0.08333, 0.5382, 0.1667, 0.4199, 0.25, 0.4566, 0.25, 0.4566, 0.3336, 0.4199, 0.3336, 0.4199, 0.875, 0.4566, 0.875, 0.4566, 0.9164, 0.4199, 0.9164, 0.4199, 0.08333, 0.4566, 0.08333, 0.4566, 0.1667, 0.4199, 0.1667, 0.4199, 0.0, 0.4566, 0.0, 0.4566, 0.08333, 0.4199, 0.08333, 0.4199, 0.1667, 0.4566, 0.1667, 0.4566, 0.25, 0.4199, 0.25, 0.4199, 0.9164, 0.4566, 0.9164, 0.4566, 1.0, 0.4199, 1.0, 0.4199, 0.3336, 0.4566, 0.3336, 0.4566, 0.375, 0.4199, 0.375, 0.75, 0.5833, 0.7914, 0.5833, 0.7914, 0.5833, 0.75, 0.5833, 0.7914, 0.5833, 0.7914, 0.6667, 0.7914, 0.6667, 0.7914, 0.5833, 0.7914, 0.6667, 0.75, 0.6667, 0.75, 0.6667, 0.7914, 0.6667, 0.375, 0.3336, 0.4199, 0.3336, 0.4199, 0.375, 0.375, 0.375, 0.375, 0.9164, 0.4199, 0.9164, 0.4199, 1.0, 0.375, 1.0, 0.375, 0.1667, 0.4199, 0.1667, 0.4199, 0.25, 0.375, 0.25, 0.375, 0.0, 0.4199, 0.0, 0.4199, 0.08333, 0.375, 0.08333, 0.375, 0.08333, 0.4199, 0.08333, 0.4199, 0.1667, 0.375, 0.1667, 0.375, 0.875, 0.4199, 0.875, 0.4199, 0.9164, 0.375, 0.9164, 0.375, 0.25, 0.4199, 0.25, 0.4199, 0.3336, 0.375, 0.3336, 0.625, 0.1667, 0.5382, 0.1667, 0.5382, 0.1667, 0.625, 0.1667, 0.5382, 0.08333, 0.625, 0.08333, 0.625, 0.08333, 0.5382, 0.08333, 0.875, 0.6667, 0.875, 0.5833, 0.875, 0.5833, 0.875, 0.6667, 0.5382, 0.1667, 0.5382, 0.08333, 0.5382, 0.08333, 0.5382, 0.1667, 0.625, 0.1667, 0.5382, 0.1667, 0.5382, 0.1667, 0.625, 0.1667, 0.5382, 0.08333, 0.625, 0.08333, 0.625, 0.08333, 0.5382, 0.08333, 0.875, 0.6667, 0.875, 0.5833, 0.875, 0.5833, 0.875, 0.6667, 0.5382, 0.1667, 0.5382, 0.08333, 0.5382, 0.08333, 0.5382, 0.1667])
me_cubo_004.materials.append(mat_material)
me_cubo_004.use_remesh_fix_poles = True
me_cubo_004.use_remesh_preserve_attributes = False
me_cubo_004.update()
me_cubo_003 = bpy.data.meshes.new('Cubo.003')
me_cubo_003.from_pydata([(-0.9557, -0.7304, -0.84), (-0.9034, 0.703, -0.7412), (0.0, 0.8299, -1.259), (0.0, -0.6368, -1.525), (-0.9112, 0.3943, -1.535), (-1.037, -0.5677, -1.617), (0.0, 0.3716, -1.838), (0.0, -0.3333, -1.766), (-0.5651, 0.86, -0.8671), (-0.6174, -0.8437, -0.8944), (-0.2985, 0.3716, -1.424), (-0.2985, -0.6287, -1.434), (-0.2865, -0.3333, -2.803), (-0.2865, 0.3333, -2.803), (-0.8903, 0.3333, -2.719), (-0.8903, -0.3333, -2.719), (-0.2682, -0.3333, -4.193), (-0.9265, 0.3333, -4.179), (-0.2682, 0.3333, -4.193), (-0.9265, -0.3333, -4.179), (-0.275, 0.3333, -3.054), (-0.9131, -0.3333, -3.014), (-0.275, -0.3333, -3.054), (-0.9131, 0.3333, -3.014), (-0.2814, 0.3333, -2.915), (-0.9004, -0.3333, -2.85), (-0.2814, -0.3333, -2.915), (-0.9004, 0.3333, -2.85), (-0.7035, 0.7169, -0.1226), (0.0, -0.7941, -0.6488), (-0.8035, -0.5185, -0.2617), (-0.9599, -0.3333, -0.35), (-0.9476, 0.3333, -0.35), (-0.5975, -0.6208, -0.28), (-0.7935, 0.7107, -0.401), (0.0, -0.8547, -1.043), (0.0, 0.8235, -0.8816), (-1.011, -0.2724, -1.055), (-0.9471, 0.3943, -1.055), (-0.6064, -0.6875, -0.5199), (-0.5542, 0.8447, -0.5025), (-0.7849, -0.559, -0.4306)], [], [(11, 7, 3, 9), (8, 2, 6, 10), (10, 6, 7, 11), (1, 8, 10, 4), (5, 11, 9, 0), (11, 5, 15, 12), (4, 10, 13, 14), (5, 4, 14, 15), (10, 11, 12, 13), (22, 21, 19, 16), (23, 20, 18, 17), (21, 23, 17, 19), (20, 22, 16, 18), (24, 26, 22, 20), (25, 27, 23, 21), (27, 24, 20, 23), (26, 25, 21, 22), (12, 15, 25, 26), (14, 13, 24, 27), (15, 14, 27, 25), (13, 12, 26, 24), (35, 29, 33, 39), (37, 31, 32, 38), (41, 30, 31, 37), (38, 32, 28, 34), (8, 40, 36, 2), (9, 39, 41, 0), (4, 38, 34, 1), (0, 41, 37, 5), (5, 37, 38, 4), (3, 35, 39, 9), (1, 34, 40, 8)])
me_cubo_003.polygons.foreach_set('use_smooth', [True] * 32)
_uv = me_cubo_003.uv_layers.new(name='MapaUV')
_uv.uv.foreach_set('vector', [0.2086, 0.6667, 0.25, 0.6667, 0.25, 0.75, 0.2086, 0.75, 0.2086, 0.5, 0.25, 0.5, 0.25, 0.5833, 0.2086, 0.5833, 0.2086, 0.5833, 0.25, 0.5833, 0.25, 0.6667, 0.2086, 0.6667, 0.125, 0.5, 0.2086, 0.5, 0.2086, 0.5833, 0.125, 0.5833, 0.125, 0.6667, 0.2086, 0.6667, 0.2086, 0.75, 0.125, 0.75, 0.2086, 0.6667, 0.125, 0.6667, 0.125, 0.6667, 0.2086, 0.6667, 0.125, 0.5833, 0.2086, 0.5833, 0.2086, 0.5833, 0.125, 0.5833, 0.375, 0.08333, 0.375, 0.1667, 0.375, 0.1667, 0.375, 0.08333, 0.2086, 0.5833, 0.2086, 0.6667, 0.2086, 0.6667, 0.2086, 0.5833, 0.2086, 0.6667, 0.125, 0.6667, 0.125, 0.6667, 0.2086, 0.6667, 0.125, 0.5833, 0.2086, 0.5833, 0.2086, 0.5833, 0.125, 0.5833, 0.375, 0.08333, 0.375, 0.1667, 0.375, 0.1667, 0.375, 0.08333, 0.2086, 0.5833, 0.2086, 0.6667, 0.2086, 0.6667, 0.2086, 0.5833, 0.2086, 0.5833, 0.2086, 0.6667, 0.2086, 0.6667, 0.2086, 0.5833, 0.375, 0.08333, 0.375, 0.1667, 0.375, 0.1667, 0.375, 0.08333, 0.125, 0.5833, 0.2086, 0.5833, 0.2086, 0.5833, 0.125, 0.5833, 0.2086, 0.6667, 0.125, 0.6667, 0.125, 0.6667, 0.2086, 0.6667, 0.2086, 0.6667, 0.125, 0.6667, 0.125, 0.6667, 0.2086, 0.6667, 0.125, 0.5833, 0.2086, 0.5833, 0.2086, 0.5833, 0.125, 0.5833, 0.375, 0.08333, 0.375, 0.1667, 0.375, 0.1667, 0.375, 0.08333, 0.2086, 0.5833, 0.2086, 0.6667, 0.2086, 0.6667, 0.2086, 0.5833, 0.4199, 0.875, 0.4566, 0.875, 0.4566, 0.9164, 0.4199, 0.9164, 0.4199, 0.08333, 0.4566, 0.08333, 0.4566, 0.1667, 0.4199, 0.1667, 0.4199, 0.0, 0.4566, 0.0, 0.4566, 0.08333, 0.4199, 0.08333, 0.4199, 0.1667, 0.4566, 0.1667, 0.4566, 0.25, 0.4199, 0.25, 0.375, 0.3336, 0.4199, 0.3336, 0.4199, 0.375, 0.375, 0.375, 0.375, 0.9164, 0.4199, 0.9164, 0.4199, 1.0, 0.375, 1.0, 0.375, 0.1667, 0.4199, 0.1667, 0.4199, 0.25, 0.375, 0.25, 0.375, 0.0, 0.4199, 0.0, 0.4199, 0.08333, 0.375, 0.08333, 0.375, 0.08333, 0.4199, 0.08333, 0.4199, 0.1667, 0.375, 0.1667, 0.375, 0.875, 0.4199, 0.875, 0.4199, 0.9164, 0.375, 0.9164, 0.375, 0.25, 0.4199, 0.25, 0.4199, 0.3336, 0.375, 0.3336])
me_cubo_003.use_remesh_fix_poles = True
me_cubo_003.use_remesh_preserve_attributes = False
me_cubo_003.update()
me_cubo_001 = bpy.data.meshes.new('Cubo.001')
me_cubo_001.from_pydata([(-2.01, -0.4933, 0.1462), (-1.106, -0.6456, 0.9595), (-0.9882, 0.5518, 0.8376), (0.0, 0.608, 0.8548), (0.0, -0.7285, -1.593), (0.0, -0.705, 0.9765), (-1.005, -0.7016, 0.2844), (-0.8741, 0.6609, 0.3388), (0.0, -0.8375, 0.2356), (0.0, 0.7879, 0.286), (-0.7216, -0.2994, 1.084), (-0.7357, 0.2768, 1.035), (0.0, 0.423, 1.111), (0.0, -0.3867, 1.177), (-0.8403, -0.2777, 0.3358), (-0.8446, 0.2757, 0.3373), (-0.5002, -0.7284, 1.011), (-0.4525, 0.634, 0.8867), (-0.6484, -0.9547, -1.477), (-0.2611, 0.7881, 0.4179), (-0.508, -0.8369, 0.2547), (-0.3924, 0.3873, 1.122), (-0.3998, -0.354, 1.168), (-0.7184, -0.404, 0.2246), (-0.7233, 0.3654, 0.2097), (-0.6016, -0.3721, 1.038), (-0.6147, 0.3904, 1.051), (-1.917, 0.4171, 0.2178), (-1.917, -0.4171, 0.2178), (-1.882, -0.4168, 1.075), (-1.882, 0.4168, 1.075), (-1.984, -0.4155, 0.2165), (-1.952, -0.4182, 1.074), (-1.952, 0.4182, 1.074), (-1.984, 0.4155, 0.2165), (-1.843, 0.4169, 0.2174), (-1.843, -0.4171, 0.2176), (-1.806, -0.4169, 1.074), (-1.805, 0.4171, 1.074), (-0.7829, 0.8015, -0.09943), (0.0, -0.9101, -0.6341), (0.0, 0.9677, -0.6299), (-0.893, -0.5957, -0.2604), (-1.075, -0.3573, -0.3376), (-1.062, 0.3579, -0.3342), (-0.6325, -0.7336, -0.2773), (-0.5723, 0.9775, -0.2473), (-0.3968, 0.2369, 1.203), (-0.3871, -0.4042, 1.111), (-0.845, 0.7054, -1.604), (0.0, -0.9726, -1.043), (0.0, 0.9261, -1.703), (-1.124, -0.2819, -1.315), (-1.057, 0.4049, -2.216), (-0.6399, -0.8016, -0.6838), (-0.5671, 0.8897, -1.632), (-0.8368, -0.629, -1.45), (-1.972, -0.4964, 1.132), (-1.972, 0.465, 1.132), (-2.01, 0.4619, 0.1462), (-1.724, -0.4891, 0.148), (-1.687, -0.4922, 1.134), (-1.687, 0.4692, 1.134), (-1.724, 0.4661, 0.148)], [], [(15, 11, 2, 7), (20, 16, 1, 6), (22, 10, 1, 16), (19, 17, 3, 9), (46, 19, 9, 41), (45, 20, 6, 42), (44, 15, 7, 39), (42, 6, 14, 43), (43, 14, 15, 44), (17, 2, 11, 21), (21, 11, 10, 22), (6, 1, 10, 14), (3, 17, 21, 12), (40, 8, 20, 45), (39, 7, 19, 46), (7, 2, 17, 19), (13, 22, 16, 5), (8, 5, 16, 20), (11, 15, 24, 26), (10, 11, 26, 25), (14, 10, 25, 23), (15, 14, 23, 24), (35, 36, 28, 27), (36, 37, 29, 28), (37, 38, 30, 29), (38, 35, 27, 30), (27, 28, 31, 34), (28, 29, 32, 31), (29, 30, 33, 32), (30, 27, 34, 33), (26, 24, 35, 38), (25, 26, 38, 37), (23, 25, 37, 36), (24, 23, 36, 35), (49, 39, 46, 55), (50, 40, 45, 54), (52, 43, 44, 53), (56, 42, 43, 52), (53, 44, 39, 49), (54, 45, 42, 56), (55, 46, 41, 51), (21, 22, 48, 47), (18, 54, 56), (4, 50, 54, 18), (18, 56, 52, 53, 49, 55, 51, 4), (33, 34, 59, 58), (31, 32, 57, 0), (32, 33, 58, 57), (34, 31, 0, 59), (59, 0, 60, 63), (57, 58, 62, 61), (58, 59, 63, 62), (0, 57, 61, 60)])
me_cubo_001.polygons.foreach_set('use_smooth', [True] * 53)
_uv = me_cubo_001.uv_layers.new(name='MapaUV')
_uv.uv.foreach_set('vector', [0.5382, 0.1667, 0.625, 0.1667, 0.625, 0.25, 0.5382, 0.25, 0.5382, 0.9164, 0.625, 0.9164, 0.625, 1.0, 0.5382, 1.0, 0.7914, 0.6667, 0.875, 0.6667, 0.875, 0.75, 0.7914, 0.75, 0.5382, 0.3336, 0.625, 0.3336, 0.625, 0.375, 0.5382, 0.375, 0.4566, 0.3336, 0.5382, 0.3336, 0.5382, 0.375, 0.4566, 0.375, 0.4566, 0.9164, 0.5382, 0.9164, 0.5382, 1.0, 0.4566, 1.0, 0.4566, 0.1667, 0.5382, 0.1667, 0.5382, 0.25, 0.4566, 0.25, 0.4566, 0.0, 0.5382, 0.0, 0.5382, 0.08333, 0.4566, 0.08333, 0.4566, 0.08333, 0.5382, 0.08333, 0.5382, 0.1667, 0.4566, 0.1667, 0.7914, 0.5, 0.875, 0.5, 0.875, 0.5833, 0.7914, 0.5833, 0.7914, 0.5833, 0.875, 0.5833, 0.875, 0.6667, 0.7914, 0.6667, 0.5382, 0.0, 0.625, 0.0, 0.625, 0.08333, 0.5382, 0.08333, 0.75, 0.5, 0.7914, 0.5, 0.7914, 0.5833, 0.75, 0.5833, 0.4566, 0.875, 0.5382, 0.875, 0.5382, 0.9164, 0.4566, 0.9164, 0.4566, 0.25, 0.5382, 0.25, 0.5382, 0.3336, 0.4566, 0.3336, 0.5382, 0.25, 0.625, 0.25, 0.625, 0.3336, 0.5382, 0.3336, 0.75, 0.6667, 0.7914, 0.6667, 0.7914, 0.75, 0.75, 0.75, 0.5382, 0.875, 0.625, 0.875, 0.625, 0.9164, 0.5382, 0.9164, 0.625, 0.1667, 0.5382, 0.1667, 0.5382, 0.1667, 0.625, 0.1667, 0.875, 0.6667, 0.875, 0.5833, 0.875, 0.5833, 0.875, 0.6667, 0.5382, 0.08333, 0.625, 0.08333, 0.625, 0.08333, 0.5382, 0.08333, 0.5382, 0.1667, 0.5382, 0.08333, 0.5382, 0.08333, 0.5382, 0.1667, 0.5382, 0.1667, 0.5382, 0.08333, 0.5382, 0.08333, 0.5382, 0.1667, 0.5382, 0.08333, 0.625, 0.08333, 0.625, 0.08333, 0.5382, 0.08333, 0.875, 0.6667, 0.875, 0.5833, 0.875, 0.5833, 0.875, 0.6667, 0.625, 0.1667, 0.5382, 0.1667, 0.5382, 0.1667, 0.625, 0.1667, 0.5382, 0.1667, 0.5382, 0.08333, 0.5382, 0.08333, 0.5382, 0.1667, 0.5382, 0.08333, 0.625, 0.08333, 0.625, 0.08333, 0.5382, 0.08333, 0.875, 0.6667, 0.875, 0.5833, 0.875, 0.5833, 0.875, 0.6667, 0.625, 0.1667, 0.5382, 0.1667, 0.5382, 0.1667, 0.625, 0.1667, 0.625, 0.1667, 0.5382, 0.1667, 0.5382, 0.1667, 0.625, 0.1667, 0.875, 0.6667, 0.875, 0.5833, 0.875, 0.5833, 0.875, 0.6667, 0.5382, 0.08333, 0.625, 0.08333, 0.625, 0.08333, 0.5382, 0.08333, 0.5382, 0.1667, 0.5382, 0.08333, 0.5382, 0.08333, 0.5382, 0.1667, 0.4199, 0.25, 0.4566, 0.25, 0.4566, 0.3336, 0.4199, 0.3336, 0.4199, 0.875, 0.4566, 0.875, 0.4566, 0.9164, 0.4199, 0.9164, 0.4199, 0.08333, 0.4566, 0.08333, 0.4566, 0.1667, 0.4199, 0.1667, 0.4199, 0.0, 0.4566, 0.0, 0.4566, 0.08333, 0.4199, 0.08333, 0.4199, 0.1667, 0.4566, 0.1667, 0.4566, 0.25, 0.4199, 0.25, 0.4199, 0.9164, 0.4566, 0.9164, 0.4566, 1.0, 0.4199, 1.0, 0.4199, 0.3336, 0.4566, 0.3336, 0.4566, 0.375, 0.4199, 0.375, 0.7914, 0.5833, 0.7914, 0.6667, 0.7914, 0.6667, 0.7914, 0.5833, 0.375, 0.9164, 0.4199, 0.9164, 0.4199, 1.0, 0.375, 0.875, 0.4199, 0.875, 0.4199, 0.9164, 0.375, 0.9164, 0.2086, 0.75, 0.4199, 0.0, 0.4199, 0.08333, 0.4199, 0.1667, 0.4199, 0.25, 0.4199, 0.3336, 0.4199, 0.375, 0.25, 0.75, 0.625, 0.1667, 0.5382, 0.1667, 0.5382, 0.1667, 0.625, 0.1667, 0.5382, 0.08333, 0.625, 0.08333, 0.625, 0.08333, 0.5382, 0.08333, 0.875, 0.6667, 0.875, 0.5833, 0.875, 0.5833, 0.875, 0.6667, 0.5382, 0.1667, 0.5382, 0.08333, 0.5382, 0.08333, 0.5382, 0.1667, 0.5382, 0.1667, 0.5382, 0.08333, 0.5382, 0.08333, 0.5382, 0.1667, 0.875, 0.6667, 0.875, 0.5833, 0.875, 0.5833, 0.875, 0.6667, 0.625, 0.1667, 0.5382, 0.1667, 0.5382, 0.1667, 0.625, 0.1667, 0.5382, 0.08333, 0.625, 0.08333, 0.625, 0.08333, 0.5382, 0.08333])
me_cubo_001.use_remesh_fix_poles = True
me_cubo_001.use_remesh_preserve_attributes = False
me_cubo_001.update()

# ---- objects
ob_light = bpy.data.objects.new('Light', light_light)
ob_camera = bpy.data.objects.new('Camera', cam_camera)
ob_personita = bpy.data.objects.new('personita', me_cubo)
ob_pantalon = bpy.data.objects.new('pantalon', me_cubo_002)
ob_camisa = bpy.data.objects.new('camisa', me_cubo_004)
ob_cubo_002 = bpy.data.objects.new('Cubo.002', me_cubo_003)
ob_camisita = bpy.data.objects.new('camisita', me_cubo_001)

# ---- transforms, parenting, visibility, modifiers, constraints
ob_light.location = (4.273, 6.997, 4.96)
ob_light.rotation_euler = (0.6503, 0.05522, 1.866)
ob_light.lock_rotations_4d = False
ob_light.empty_display_type = 'ARROWS'
ob_light.color = (0.0, 0.0, 0.0, 0.0)
ob_light.lineart.crease_threshold = 0.0
ob_camera.location = (7.359, -6.926, 4.958)
ob_camera.rotation_euler = (1.109, 0.0, 0.8149)
ob_camera.lock_rotations_4d = False
ob_camera.empty_display_type = 'ARROWS'
ob_camera.color = (0.0, 0.0, 0.0, 0.0)
ob_camera.display_type = 'WIRE'
ob_camera.lineart.crease_threshold = 0.0
ob_personita.location = (0.0, 0.0, 0.0)
_m = ob_personita.modifiers.new('Simetrizar', 'MIRROR')
_m.use_clip = True
_m = ob_personita.modifiers.new('Subdivisión', 'SUBSURF')
ob_pantalon.location = (0.0, 0.0, 0.0)
_m = ob_pantalon.modifiers.new('Simetrizar', 'MIRROR')
_m.use_clip = True
_m = ob_pantalon.modifiers.new('Subdivisión', 'SUBSURF')
_m = ob_pantalon.modifiers.new('Solidificar', 'SOLIDIFY')
_m.thickness = 0.04
ob_camisa.location = (0.0, 0.0, 0.0)
_m = ob_camisa.modifiers.new('Simetrizar', 'MIRROR')
_m.use_clip = True
_m = ob_camisa.modifiers.new('Subdivisión', 'SUBSURF')
_m = ob_camisa.modifiers.new('Solidificar', 'SOLIDIFY')
_m.thickness = 0.04
ob_cubo_002.location = (0.0, 0.0, 0.0)
_m = ob_cubo_002.modifiers.new('Simetrizar', 'MIRROR')
_m.use_clip = True
_m = ob_cubo_002.modifiers.new('Subdivisión', 'SUBSURF')
ob_camisita.location = (0.0, 0.0, 0.0)
_m = ob_camisita.modifiers.new('Simetrizar', 'MIRROR')
_m.use_clip = True
_m = ob_camisita.modifiers.new('Subdivisión', 'SUBSURF')
_m = ob_camisita.modifiers.new('Solidificar', 'SOLIDIFY')
_m.thickness = 0.02

# ---- collection membership
col_collection.objects.link(ob_light)
col_collection.objects.link(ob_camera)
col_collection.objects.link(ob_personita)
col_collection.objects.link(ob_pantalon)
col_collection.objects.link(ob_camisa)
col_creo_que_no_sirven__pero.objects.link(ob_cubo_002)
col_creo_que_no_sirven__pero.objects.link(ob_camisita)
def _layer_coll(name, lc=None):
    lc = lc or bpy.context.view_layer.layer_collection
    for c in lc.children:
        if c.name == name: return c
        r = _layer_coll(name, c)
        if r: return r
_layer_coll('creo que no sirven, pero..').exclude = True

# ---- scene / render settings (as saved in the file)
scene.camera = ob_camera
scene.frame_start = 1; scene.frame_end = 250; scene.frame_set(0)
scene.render.engine = 'BLENDER_EEVEE_NEXT'
scene.cycles.sampling_pattern = 'TABULATED_SOBOL'
scene.cycles.use_light_tree = False
scene.view_settings.view_transform = 'Filmic'
bpy.context.view_layer.update()
